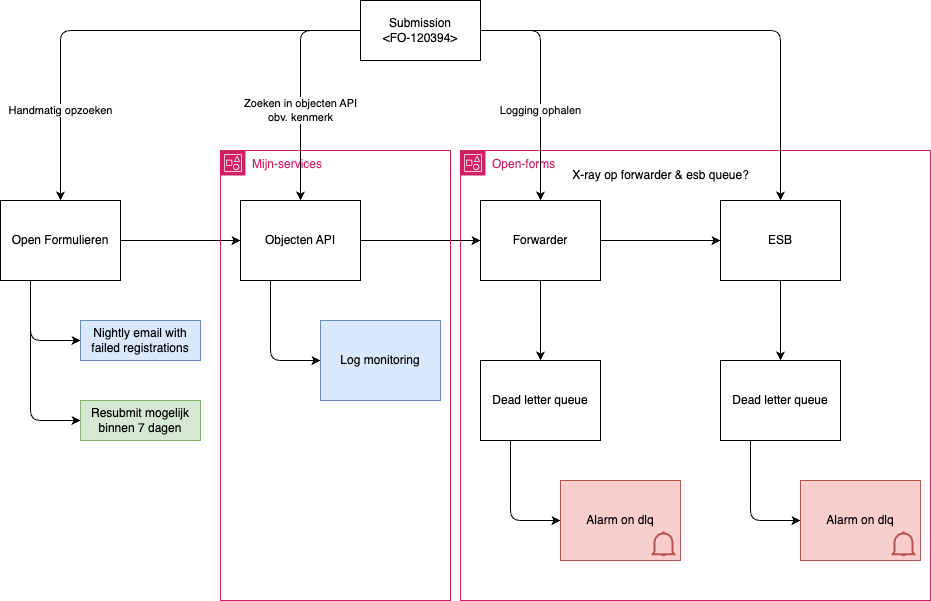

The diagram above was exported from draw.io. Its source (the exported page's mxGraphModel, read from the mxfile embedded in the PNG):
<mxGraphModel dx="1798" dy="812" grid="1" gridSize="10" guides="1" tooltips="1" connect="1" arrows="1" fold="1" page="1" pageScale="1" pageWidth="1080" pageHeight="1920" math="0" shadow="0">
  <root>
    <mxCell id="0" />
    <mxCell id="1" parent="0" />
    <mxCell id="34" value="Open-forms" style="points=[[0,0],[0.25,0],[0.5,0],[0.75,0],[1,0],[1,0.25],[1,0.5],[1,0.75],[1,1],[0.75,1],[0.5,1],[0.25,1],[0,1],[0,0.75],[0,0.5],[0,0.25]];outlineConnect=0;gradientColor=none;html=1;whiteSpace=wrap;fontSize=12;fontStyle=0;container=1;pointerEvents=0;collapsible=0;recursiveResize=0;shape=mxgraph.aws4.group;grIcon=mxgraph.aws4.group_account;strokeColor=#CD2264;fillColor=none;verticalAlign=top;align=left;spacingLeft=30;fontColor=#CD2264;dashed=0;" parent="1" vertex="1">
      <mxGeometry x="580" y="190" width="470" height="450" as="geometry" />
    </mxCell>
    <mxCell id="4" style="edgeStyle=none;html=1;" parent="1" source="2" target="3" edge="1">
      <mxGeometry relative="1" as="geometry" />
    </mxCell>
    <mxCell id="18" style="edgeStyle=orthogonalEdgeStyle;html=1;exitX=0.25;exitY=1;exitDx=0;exitDy=0;entryX=0;entryY=0.5;entryDx=0;entryDy=0;" parent="1" source="2" target="17" edge="1">
      <mxGeometry relative="1" as="geometry" />
    </mxCell>
    <mxCell id="33" style="edgeStyle=orthogonalEdgeStyle;html=1;exitX=0.25;exitY=1;exitDx=0;exitDy=0;entryX=0;entryY=0.5;entryDx=0;entryDy=0;" parent="1" source="2" target="32" edge="1">
      <mxGeometry relative="1" as="geometry" />
    </mxCell>
    <mxCell id="2" value="Open Formulieren" style="rounded=0;whiteSpace=wrap;html=1;" parent="1" vertex="1">
      <mxGeometry x="120" y="240" width="120" height="80" as="geometry" />
    </mxCell>
    <mxCell id="7" style="edgeStyle=none;html=1;" parent="1" source="3" target="6" edge="1">
      <mxGeometry relative="1" as="geometry" />
    </mxCell>
    <mxCell id="20" style="edgeStyle=orthogonalEdgeStyle;html=1;exitX=0.25;exitY=1;exitDx=0;exitDy=0;entryX=0;entryY=0.5;entryDx=0;entryDy=0;" parent="1" source="3" target="19" edge="1">
      <mxGeometry relative="1" as="geometry" />
    </mxCell>
    <mxCell id="3" value="Objecten API" style="rounded=0;whiteSpace=wrap;html=1;" parent="1" vertex="1">
      <mxGeometry x="360" y="240" width="120" height="80" as="geometry" />
    </mxCell>
    <mxCell id="11" style="edgeStyle=none;html=1;entryX=0.5;entryY=0;entryDx=0;entryDy=0;" parent="1" source="6" target="10" edge="1">
      <mxGeometry relative="1" as="geometry" />
    </mxCell>
    <mxCell id="13" style="edgeStyle=none;html=1;" parent="1" source="6" target="12" edge="1">
      <mxGeometry relative="1" as="geometry" />
    </mxCell>
    <mxCell id="6" value="Forwarder" style="rounded=0;whiteSpace=wrap;html=1;" parent="1" vertex="1">
      <mxGeometry x="600" y="240" width="120" height="80" as="geometry" />
    </mxCell>
    <mxCell id="22" style="edgeStyle=orthogonalEdgeStyle;html=1;exitX=0.25;exitY=1;exitDx=0;exitDy=0;entryX=0;entryY=0.5;entryDx=0;entryDy=0;" parent="1" source="10" target="21" edge="1">
      <mxGeometry relative="1" as="geometry" />
    </mxCell>
    <mxCell id="10" value="Dead letter queue" style="rounded=0;whiteSpace=wrap;html=1;" parent="1" vertex="1">
      <mxGeometry x="600" y="400" width="120" height="80" as="geometry" />
    </mxCell>
    <mxCell id="15" style="edgeStyle=none;html=1;" parent="1" source="12" target="14" edge="1">
      <mxGeometry relative="1" as="geometry" />
    </mxCell>
    <mxCell id="12" value="ESB" style="rounded=0;whiteSpace=wrap;html=1;" parent="1" vertex="1">
      <mxGeometry x="840" y="240" width="120" height="80" as="geometry" />
    </mxCell>
    <mxCell id="14" value="Dead letter queue" style="rounded=0;whiteSpace=wrap;html=1;" parent="1" vertex="1">
      <mxGeometry x="840" y="400" width="120" height="80" as="geometry" />
    </mxCell>
    <mxCell id="17" value="Nightly email with failed registrations" style="rounded=0;whiteSpace=wrap;html=1;fillColor=#dae8fc;strokeColor=#6c8ebf;" parent="1" vertex="1">
      <mxGeometry x="200" y="360" width="120" height="40" as="geometry" />
    </mxCell>
    <mxCell id="19" value="Log monitoring" style="rounded=0;whiteSpace=wrap;html=1;fillColor=#dae8fc;strokeColor=#6c8ebf;" parent="1" vertex="1">
      <mxGeometry x="440" y="360" width="120" height="80" as="geometry" />
    </mxCell>
    <mxCell id="21" value="Alarm on dlq" style="rounded=0;whiteSpace=wrap;html=1;fillColor=#f8cecc;strokeColor=#b85450;" parent="1" vertex="1">
      <mxGeometry x="680" y="520" width="120" height="80" as="geometry" />
    </mxCell>
    <mxCell id="23" style="edgeStyle=orthogonalEdgeStyle;html=1;entryX=0;entryY=0.5;entryDx=0;entryDy=0;exitX=0.25;exitY=1;exitDx=0;exitDy=0;" parent="1" source="14" target="24" edge="1">
      <mxGeometry relative="1" as="geometry">
        <mxPoint x="870" y="530" as="sourcePoint" />
      </mxGeometry>
    </mxCell>
    <mxCell id="24" value="Alarm on dlq" style="rounded=0;whiteSpace=wrap;html=1;fillColor=#f8cecc;strokeColor=#b85450;" parent="1" vertex="1">
      <mxGeometry x="920" y="520" width="120" height="80" as="geometry" />
    </mxCell>
    <mxCell id="26" value="Handmatig opzoeken" style="edgeStyle=orthogonalEdgeStyle;html=1;entryX=0.5;entryY=0;entryDx=0;entryDy=0;" parent="1" source="25" target="2" edge="1">
      <mxGeometry x="0.617" relative="1" as="geometry">
        <mxPoint as="offset" />
      </mxGeometry>
    </mxCell>
    <mxCell id="27" value="Zoeken in objecten API&lt;div&gt;obv. kenmerk&lt;/div&gt;" style="edgeStyle=orthogonalEdgeStyle;html=1;exitX=0.5;exitY=1;exitDx=0;exitDy=0;entryX=0.5;entryY=0;entryDx=0;entryDy=0;" parent="1" source="25" target="3" edge="1">
      <mxGeometry x="0.4375" relative="1" as="geometry">
        <Array as="points">
          <mxPoint x="540" y="70" />
          <mxPoint x="420" y="70" />
        </Array>
        <mxPoint as="offset" />
      </mxGeometry>
    </mxCell>
    <mxCell id="28" value="Logging ophalen" style="edgeStyle=orthogonalEdgeStyle;html=1;entryX=0.5;entryY=0;entryDx=0;entryDy=0;" parent="1" source="25" target="6" edge="1">
      <mxGeometry x="0.2174" relative="1" as="geometry">
        <Array as="points">
          <mxPoint x="660" y="70" />
        </Array>
        <mxPoint as="offset" />
      </mxGeometry>
    </mxCell>
    <mxCell id="29" style="edgeStyle=orthogonalEdgeStyle;html=1;exitX=1;exitY=0.5;exitDx=0;exitDy=0;entryX=0.5;entryY=0;entryDx=0;entryDy=0;" parent="1" source="25" target="12" edge="1">
      <mxGeometry relative="1" as="geometry" />
    </mxCell>
    <mxCell id="25" value="Submission&lt;div&gt;&amp;lt;FO-120394&amp;gt;&lt;/div&gt;" style="rounded=0;whiteSpace=wrap;html=1;" parent="1" vertex="1">
      <mxGeometry x="480" y="40" width="120" height="60" as="geometry" />
    </mxCell>
    <mxCell id="30" value="X-ray op forwarder &amp;amp; esb queue?" style="text;html=1;align=center;verticalAlign=middle;resizable=0;points=[];autosize=1;strokeColor=none;fillColor=none;" parent="1" vertex="1">
      <mxGeometry x="680" y="200" width="200" height="30" as="geometry" />
    </mxCell>
    <mxCell id="32" value="Resubmit mogelijk&lt;div&gt;binnen 7 dagen&lt;/div&gt;" style="rounded=0;whiteSpace=wrap;html=1;fillColor=#d5e8d4;strokeColor=#82b366;" parent="1" vertex="1">
      <mxGeometry x="200" y="440" width="120" height="40" as="geometry" />
    </mxCell>
    <mxCell id="35" value="Mijn-services" style="points=[[0,0],[0.25,0],[0.5,0],[0.75,0],[1,0],[1,0.25],[1,0.5],[1,0.75],[1,1],[0.75,1],[0.5,1],[0.25,1],[0,1],[0,0.75],[0,0.5],[0,0.25]];outlineConnect=0;gradientColor=none;html=1;whiteSpace=wrap;fontSize=12;fontStyle=0;container=1;pointerEvents=0;collapsible=0;recursiveResize=0;shape=mxgraph.aws4.group;grIcon=mxgraph.aws4.group_account;strokeColor=#CD2264;fillColor=none;verticalAlign=top;align=left;spacingLeft=30;fontColor=#CD2264;dashed=0;" parent="1" vertex="1">
      <mxGeometry x="340" y="190" width="230" height="450" as="geometry" />
    </mxCell>
    <mxCell id="37" value="" style="html=1;verticalLabelPosition=bottom;align=center;labelBackgroundColor=#ffffff;verticalAlign=top;strokeWidth=2;strokeColor=#b85450;shadow=0;dashed=0;shape=mxgraph.ios7.icons.bell;fillColor=#f8cecc;" parent="1" vertex="1">
      <mxGeometry x="771" y="571.9" width="24" height="23.099999999999998" as="geometry" />
    </mxCell>
    <mxCell id="38" value="" style="html=1;verticalLabelPosition=bottom;align=center;labelBackgroundColor=#ffffff;verticalAlign=top;strokeWidth=2;strokeColor=#b85450;shadow=0;dashed=0;shape=mxgraph.ios7.icons.bell;fillColor=#f8cecc;" parent="1" vertex="1">
      <mxGeometry x="1011" y="571.9" width="24" height="23.099999999999998" as="geometry" />
    </mxCell>
  </root>
</mxGraphModel>